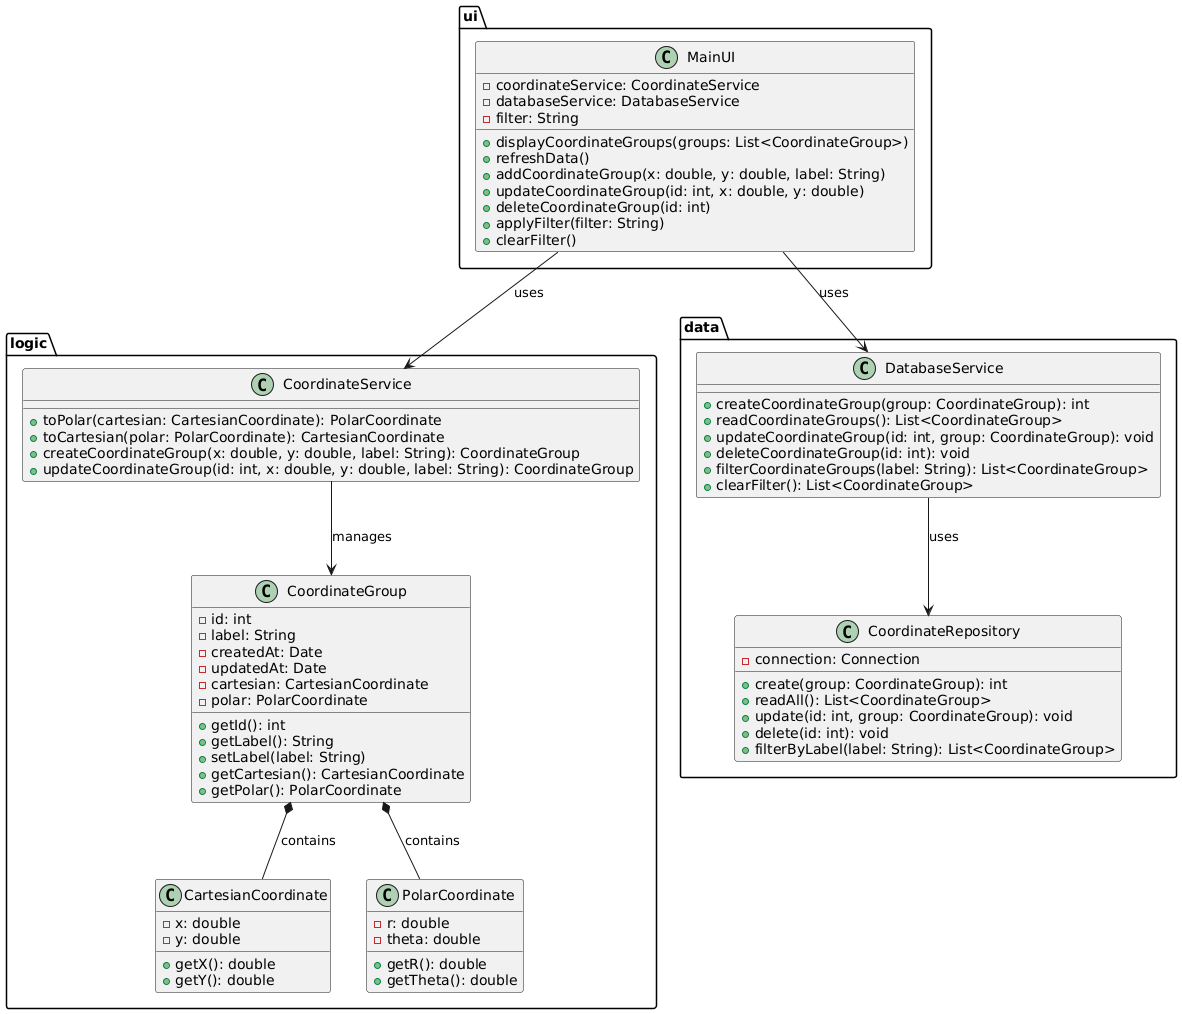

The diagram above was rendered by PlantUML. Its source (embedded in the PNG):
@startuml
package "ui" {
    class MainUI {
        - coordinateService: CoordinateService
        - databaseService: DatabaseService
        - filter: String
        + displayCoordinateGroups(groups: List<CoordinateGroup>)
        + refreshData()
        + addCoordinateGroup(x: double, y: double, label: String)
        + updateCoordinateGroup(id: int, x: double, y: double)
        + deleteCoordinateGroup(id: int)
        + applyFilter(filter: String)
        + clearFilter()
    }
}

package "logic" {
    class CoordinateService {
        + toPolar(cartesian: CartesianCoordinate): PolarCoordinate
        + toCartesian(polar: PolarCoordinate): CartesianCoordinate
        + createCoordinateGroup(x: double, y: double, label: String): CoordinateGroup
        + updateCoordinateGroup(id: int, x: double, y: double, label: String): CoordinateGroup
    }

    class CoordinateGroup {
        - id: int
        - label: String
        - createdAt: Date
        - updatedAt: Date
        - cartesian: CartesianCoordinate
        - polar: PolarCoordinate
        + getId(): int
        + getLabel(): String
        + setLabel(label: String)
        + getCartesian(): CartesianCoordinate
        + getPolar(): PolarCoordinate
    }

    class CartesianCoordinate {
        - x: double
        - y: double
        + getX(): double
        + getY(): double
    }

    class PolarCoordinate {
        - r: double
        - theta: double
        + getR(): double
        + getTheta(): double
    }
}

package "data" {
    class DatabaseService {
        + createCoordinateGroup(group: CoordinateGroup): int
        + readCoordinateGroups(): List<CoordinateGroup>
        + updateCoordinateGroup(id: int, group: CoordinateGroup): void
        + deleteCoordinateGroup(id: int): void
        + filterCoordinateGroups(label: String): List<CoordinateGroup>
        + clearFilter(): List<CoordinateGroup>
    }
    
    class CoordinateRepository {
        - connection: Connection
        + create(group: CoordinateGroup): int
        + readAll(): List<CoordinateGroup>
        + update(id: int, group: CoordinateGroup): void
        + delete(id: int): void
        + filterByLabel(label: String): List<CoordinateGroup>
    }
}

MainUI --> CoordinateService : uses
MainUI --> DatabaseService : uses
CoordinateService --> CoordinateGroup : manages
CoordinateGroup *-- CartesianCoordinate : contains
CoordinateGroup *-- PolarCoordinate : contains
DatabaseService --> CoordinateRepository : uses

@enduml